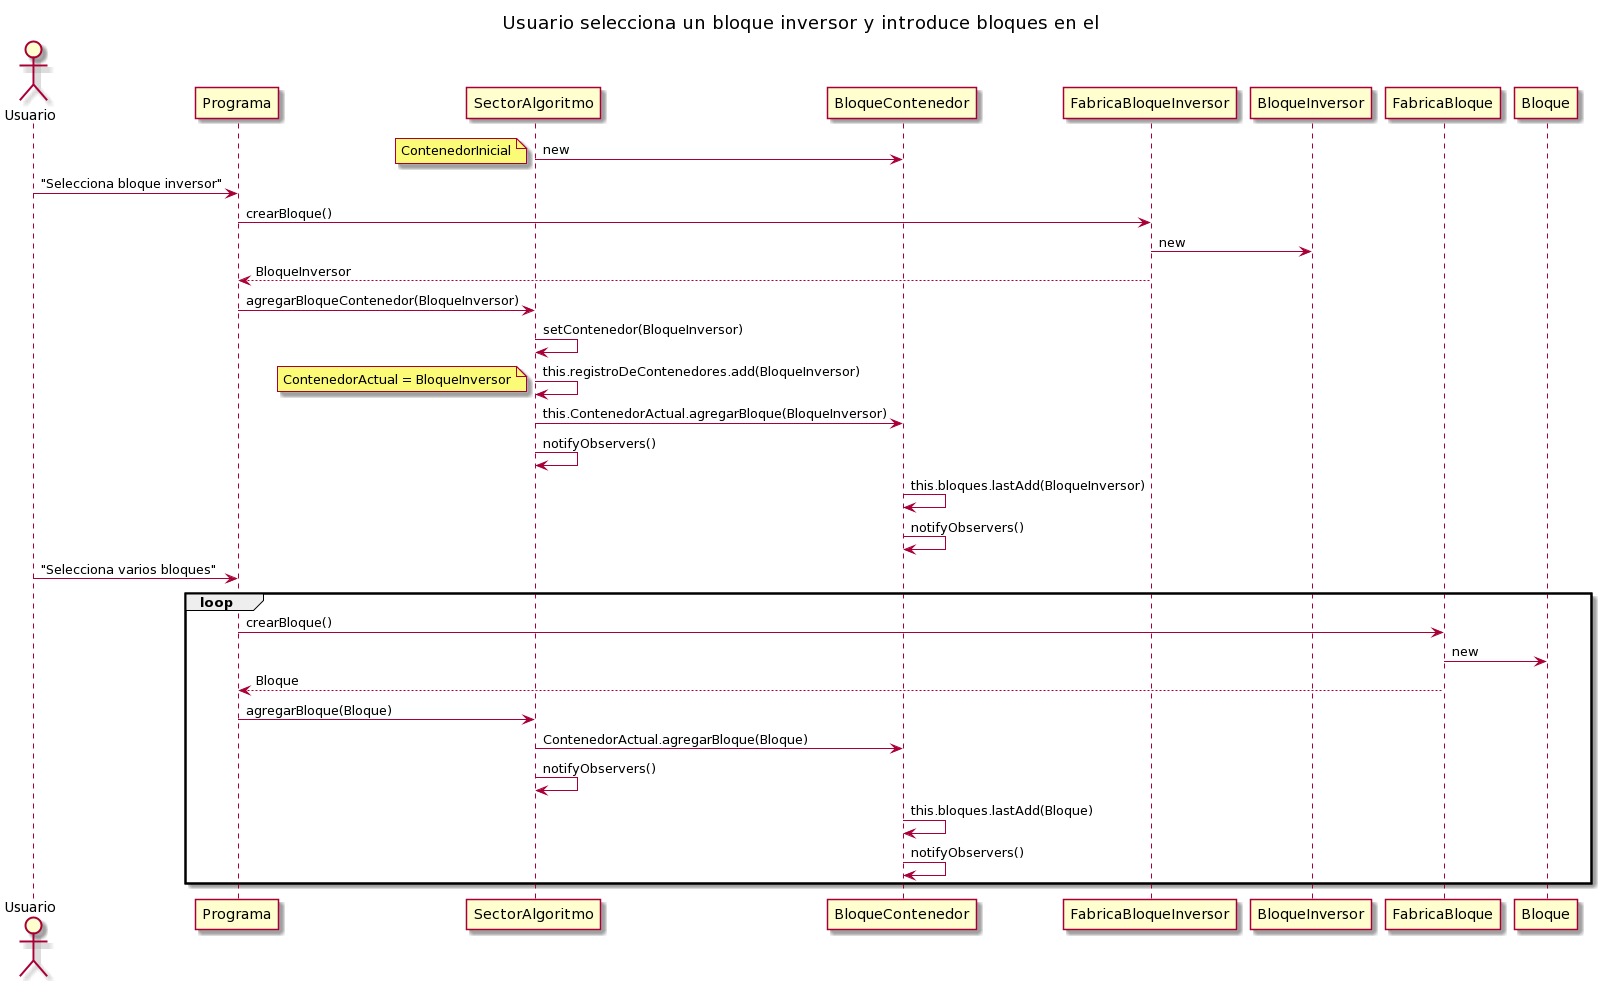

The diagram above was rendered by PlantUML. Its source (embedded in the PNG):
@startuml
title Usuario selecciona un bloque inversor y introduce bloques en el

Actor "Usuario"
participant "Programa" 
participant "SectorAlgoritmo"

SectorAlgoritmo -> BloqueContenedor : new
note left : ContenedorInicial
Usuario -> Programa : "Selecciona bloque inversor" 
Programa -> FabricaBloqueInversor : crearBloque()
FabricaBloqueInversor -> BloqueInversor : new
FabricaBloqueInversor --> Programa : BloqueInversor
Programa -> SectorAlgoritmo : agregarBloqueContenedor(BloqueInversor)
SectorAlgoritmo -> SectorAlgoritmo : setContenedor(BloqueInversor)
SectorAlgoritmo -> SectorAlgoritmo : this.registroDeContenedores.add(BloqueInversor)
note left : ContenedorActual = BloqueInversor
SectorAlgoritmo -> BloqueContenedor : this.ContenedorActual.agregarBloque(BloqueInversor)
SectorAlgoritmo -> SectorAlgoritmo : notifyObservers()
BloqueContenedor -> BloqueContenedor : this.bloques.lastAdd(BloqueInversor)
BloqueContenedor -> BloqueContenedor : notifyObservers()
Usuario -> Programa : "Selecciona varios bloques" 
loop 
Programa -> FabricaBloque : crearBloque()
FabricaBloque -> Bloque : new
FabricaBloque --> Programa : Bloque
Programa -> SectorAlgoritmo : agregarBloque(Bloque)
SectorAlgoritmo -> BloqueContenedor : ContenedorActual.agregarBloque(Bloque)
SectorAlgoritmo -> SectorAlgoritmo : notifyObservers()
BloqueContenedor -> BloqueContenedor : this.bloques.lastAdd(Bloque)
BloqueContenedor -> BloqueContenedor : notifyObservers()
end
@enduml